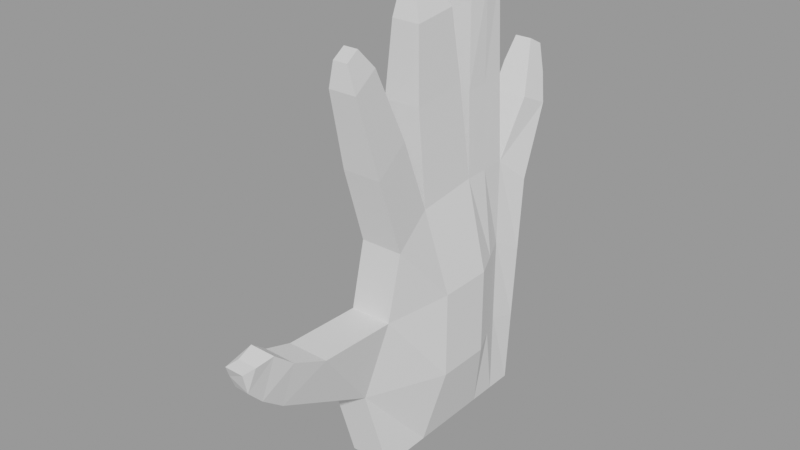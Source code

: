# Source: H_nd_model_1_velse.blend  (saved by Blender 4.1.24; exported with 4.5.12 LTS)
import bpy
from mathutils import Matrix  # noqa: F401  (used for matrix-valued properties, if any)

bpy.ops.wm.read_factory_settings(use_empty=True)
scene = bpy.context.scene
scene.name = 'Scene.001'

# ---- meshes
me_cube = bpy.data.meshes.new('Cube')
me_cube.from_pydata([(-0.3627, -1.051, -2.255), (-0.07014, -1.068, 1.837), (-0.3627, 1.844, -2.255), (-0.3627, 1.844, 2.255), (0.3627, -1.051, -2.255), (0.6552, -1.068, 1.837), (0.3627, 1.844, -2.255), (0.3627, 1.844, 2.255), (-0.3627, 0.8677, -2.255), (-0.3627, -0.09739, -2.255), (-0.3224, -0.1724, 2.142), (-0.3343, 0.9527, 2.265), (0.3627, -0.09739, -2.255), (0.3627, 0.8677, -2.255), (0.391, 0.9527, 2.265), (0.4029, -0.1724, 2.142), (-0.1784, 2.319, 1.827), (-0.3627, 2.319, -2.255), (0.3627, 2.319, -2.255), (0.5469, 2.319, 1.827), (-0.1458, 2.336, 3.26), (0.4544, 2.336, 3.26), (-0.08179, 2.811, 3.045), (0.5184, 2.811, 3.045), (-0.2185, 1.012, 5.481), (-0.2216, 1.726, 5.493), (0.2887, 1.726, 5.493), (0.2918, 1.012, 5.481), (-0.5955, -1.306, -0.8532), (-0.2534, -1.126, 0.5881), (-0.3627, 1.844, 0.7518), (-0.3627, 1.844, -0.7518), (0.3627, 1.844, 0.7518), (0.3627, 1.844, -0.7518), (0.4719, -1.126, 0.5881), (0.1299, -1.306, -0.8532), (0.8127, 0.8677, 0.7518), (0.8127, 0.8677, -0.7518), (0.8127, -0.09739, 0.7518), (0.8127, -0.09739, -0.7518), (0.08738, -0.09739, 0.7518), (0.08738, -0.09739, -0.7518), (0.08738, 0.8677, 0.7518), (0.08738, 0.8677, -0.7518), (-0.2399, 2.319, 0.4664), (-0.3013, 2.319, -0.8945), (0.4855, 2.319, 0.4664), (0.4241, 2.319, -0.8945), (-0.137, -0.2921, 5.073), (-0.1451, 0.4796, 5.157), (0.3524, 0.4668, 5.157), (0.3605, -0.305, 5.073), (0.3247, -1.196, 4.661), (0.4935, -1.795, 4.457), (0.008106, -1.795, 4.457), (-0.1607, -1.196, 4.661), (-0.8368, -2.858, -0.2413), (-0.2396, -2.524, 0.6448), (0.4857, -2.524, 0.6448), (-0.1114, -2.858, -0.2413), (-0.6851, -3.256, 0.06111), (-0.2295, -3.023, 0.8029), (0.3446, -3.023, 0.8029), (-0.111, -3.256, 0.06111), (-0.5389, -3.468, 0.423), (-0.1928, -3.321, 1.039), (0.2646, -3.321, 1.039), (-0.0929, -3.535, 0.3566), (-0.4322, -3.622, 0.7125), (-0.2049, -3.563, 0.9122), (0.1437, -3.563, 0.9122), (-0.08363, -3.622, 0.7125), (0.249, -1.465, 4.981), (0.3371, -1.778, 4.875), (-0.004336, -1.465, 4.981), (0.08378, -1.778, 4.875), (-0.2868, -0.6427, 3.416), (0.3856, -0.6427, 3.416), (0.6195, -1.473, 3.133), (-0.05288, -1.473, 3.133), (0.3629, -0.2935, 3.815), (-0.2837, -0.2935, 3.815), (0.3523, 0.7095, 3.925), (-0.2943, 0.7095, 3.925), (-0.3088, 0.9668, 3.717), (-0.2981, 1.819, 3.609), (0.341, 0.9668, 3.717), (0.3249, 1.793, 3.711), (-0.07077, -0.1533, 5.642), (-0.07427, 0.178, 5.678), (0.1393, 0.178, 5.678), (0.1428, -0.1533, 5.642), (-0.1626, 1.137, 5.828), (-0.1358, 1.601, 5.726), (0.1895, 1.601, 5.726), (0.1626, 1.137, 5.828), (-0.3485, 1.398, 2.26), (0.3627, 1.356, -2.255), (-0.3627, 1.356, -2.255), (0.3768, 1.398, 2.26), (-0.185, 1.382, 5.354), (0.3253, 1.382, 5.354), (0.5877, 1.356, -0.7518), (0.5877, 1.356, 0.7518), (-0.1376, 1.356, -0.7518), (-0.1376, 1.356, 0.7518), (0.3329, 1.38, 3.714), (-0.3169, 1.38, 3.714), (-0.1626, 1.356, 5.828), (0.1626, 1.356, 5.828), (-0.1124, 2.852, 4.068), (0.18, 2.852, 4.068), (-0.06843, 3.079, 3.94), (0.2239, 3.079, 3.94), (0.3829, 2.962, 3.503), (0.3249, 2.592, 3.685), (-0.1456, 2.592, 3.685), (-0.08753, 2.962, 3.503)], [], [(105, 96, 3, 30), (33, 6, 18, 47), (38, 15, 5, 34), (34, 5, 1, 29), (9, 12, 4, 0), (77, 76, 55, 52), (107, 84, 24, 100), (81, 80, 51, 48), (98, 97, 13, 8), (8, 13, 12, 9), (103, 99, 14, 36), (36, 14, 15, 38), (29, 1, 10, 40), (40, 10, 11, 42), (44, 16, 19, 46), (6, 2, 17, 18), (19, 16, 22, 23), (30, 3, 16, 44), (115, 114, 113, 111), (16, 3, 20, 22), (7, 19, 23, 21), (3, 7, 21, 20), (24, 27, 95, 92), (84, 86, 27, 24), (106, 87, 26, 101), (87, 85, 25, 26), (2, 31, 45, 17), (31, 30, 44, 45), (17, 45, 47, 18), (45, 44, 46, 47), (9, 41, 43, 8), (41, 40, 42, 43), (0, 28, 41, 9), (28, 29, 40, 41), (13, 37, 39, 12), (37, 36, 38, 39), (97, 102, 37, 13), (102, 103, 36, 37), (4, 35, 28, 0), (29, 28, 56, 57), (12, 39, 35, 4), (39, 38, 34, 35), (7, 32, 46, 19), (32, 33, 47, 46), (98, 104, 31, 2), (104, 105, 30, 31), (51, 50, 90, 91), (80, 82, 50, 51), (83, 81, 48, 49), (82, 83, 49, 50), (52, 55, 74, 72), (78, 77, 52, 53), (79, 78, 53, 54), (76, 79, 54, 55), (56, 59, 63, 60), (28, 35, 59, 56), (34, 29, 57, 58), (35, 34, 58, 59), (61, 60, 64, 65), (57, 56, 60, 61), (58, 57, 61, 62), (59, 58, 62, 63), (66, 65, 69, 70), (62, 61, 65, 66), (63, 62, 66, 67), (60, 63, 67, 64), (71, 70, 69, 68), (67, 66, 70, 71), (64, 67, 71, 68), (65, 64, 68, 69), (54, 53, 73, 75), (74, 75, 73, 72), (53, 52, 72, 73), (90, 89, 88, 91), (10, 1, 79, 76), (1, 5, 78, 79), (5, 15, 77, 78), (15, 10, 76, 77), (14, 11, 83, 82), (11, 10, 81, 83), (15, 14, 82, 80), (10, 15, 80, 81), (7, 3, 85, 87), (99, 7, 87, 106), (11, 14, 86, 84), (96, 11, 84, 107), (55, 54, 75, 74), (50, 49, 89, 90), (49, 48, 88, 89), (48, 51, 91, 88), (109, 108, 92, 95), (26, 25, 93, 94), (101, 26, 94, 109), (100, 24, 92, 108), (25, 100, 108, 93), (27, 101, 109, 95), (94, 93, 108, 109), (3, 96, 107, 85), (14, 99, 106, 86), (43, 42, 105, 104), (8, 43, 104, 98), (33, 32, 103, 102), (6, 33, 102, 97), (86, 106, 101, 27), (32, 7, 99, 103), (2, 6, 97, 98), (85, 107, 100, 25), (42, 11, 96, 105), (110, 111, 113, 112), (116, 115, 111, 110), (117, 116, 110, 112), (114, 117, 112, 113), (23, 22, 117, 114), (22, 20, 116, 117), (20, 21, 115, 116), (21, 23, 114, 115)])
_uv = me_cube.uv_layers.new(name='UVMap')
_uv.uv.foreach_set('vector', [0.5417, 0.2078, 0.625, 0.2078, 0.625, 0.25, 0.5417, 0.25, 0.4583, 0.5, 0.375, 0.5, 0.375, 0.5, 0.4583, 0.5, 0.5417, 0.6676, 0.625, 0.6676, 0.625, 0.75, 0.5417, 0.75, 0.5417, 0.75, 0.625, 0.75, 0.625, 1.0, 0.5417, 1.0, 0.125, 0.6676, 0.375, 0.6676, 0.375, 0.75, 0.125, 0.75, 0.625, 0.6676, 0.875, 0.6676, 0.875, 0.6676, 0.625, 0.6676, 0.625, 0.2078, 0.625, 0.1657, 0.625, 0.1657, 0.625, 0.2078, 0.875, 0.6676, 0.625, 0.6676, 0.625, 0.6676, 0.875, 0.6676, 0.125, 0.5422, 0.375, 0.5422, 0.375, 0.5843, 0.125, 0.5843, 0.125, 0.5843, 0.375, 0.5843, 0.375, 0.6676, 0.125, 0.6676, 0.5417, 0.5422, 0.625, 0.5422, 0.625, 0.5843, 0.5417, 0.5843, 0.5417, 0.5843, 0.625, 0.5843, 0.625, 0.6676, 0.5417, 0.6676, 0.5417, 0.0, 0.625, 0.0, 0.625, 0.08235, 0.5417, 0.08235, 0.5417, 0.08235, 0.625, 0.08235, 0.625, 0.1657, 0.5417, 0.1657, 0.5417, 0.25, 0.625, 0.25, 0.625, 0.5, 0.5417, 0.5, 0.375, 0.5, 0.125, 0.5, 0.125, 0.5, 0.375, 0.5, 0.625, 0.5, 0.625, 0.25, 0.625, 0.25, 0.625, 0.5, 0.5417, 0.25, 0.625, 0.25, 0.625, 0.25, 0.5417, 0.25, 0.625, 0.5, 0.625, 0.5, 0.625, 0.5, 0.625, 0.5, 0.625, 0.25, 0.625, 0.25, 0.625, 0.25, 0.625, 0.25, 0.625, 0.5, 0.625, 0.5, 0.625, 0.5, 0.625, 0.5, 0.875, 0.5, 0.625, 0.5, 0.625, 0.5, 0.875, 0.5, 0.875, 0.5843, 0.625, 0.5843, 0.625, 0.5843, 0.875, 0.5843, 0.875, 0.5843, 0.625, 0.5843, 0.625, 0.5843, 0.875, 0.5843, 0.625, 0.5422, 0.625, 0.5, 0.625, 0.5, 0.625, 0.5422, 0.625, 0.5, 0.875, 0.5, 0.875, 0.5, 0.625, 0.5, 0.375, 0.25, 0.4583, 0.25, 0.4583, 0.25, 0.375, 0.25, 0.4583, 0.25, 0.5417, 0.25, 0.5417, 0.25, 0.4583, 0.25, 0.375, 0.25, 0.4583, 0.25, 0.4583, 0.5, 0.375, 0.5, 0.4583, 0.25, 0.5417, 0.25, 0.5417, 0.5, 0.4583, 0.5, 0.375, 0.08235, 0.4583, 0.08235, 0.4583, 0.1657, 0.375, 0.1657, 0.4583, 0.08235, 0.5417, 0.08235, 0.5417, 0.1657, 0.4583, 0.1657, 0.375, 0.0, 0.4583, 0.0, 0.4583, 0.08235, 0.375, 0.08235, 0.4583, 0.0, 0.5417, 0.0, 0.5417, 0.08235, 0.4583, 0.08235, 0.375, 0.5843, 0.4583, 0.5843, 0.4583, 0.6676, 0.375, 0.6676, 0.4583, 0.5843, 0.5417, 0.5843, 0.5417, 0.6676, 0.4583, 0.6676, 0.375, 0.5422, 0.4583, 0.5422, 0.4583, 0.5843, 0.375, 0.5843, 0.4583, 0.5422, 0.5417, 0.5422, 0.5417, 0.5843, 0.4583, 0.5843, 0.375, 0.75, 0.4583, 0.75, 0.4583, 1.0, 0.375, 1.0, 0.5417, 0.0, 0.4583, 0.0, 0.4583, 0.0, 0.5417, 0.0, 0.375, 0.6676, 0.4583, 0.6676, 0.4583, 0.75, 0.375, 0.75, 0.4583, 0.6676, 0.5417, 0.6676, 0.5417, 0.75, 0.4583, 0.75, 0.625, 0.5, 0.5417, 0.5, 0.5417, 0.5, 0.625, 0.5, 0.5417, 0.5, 0.4583, 0.5, 0.4583, 0.5, 0.5417, 0.5, 0.375, 0.2078, 0.4583, 0.2078, 0.4583, 0.25, 0.375, 0.25, 0.4583, 0.2078, 0.5417, 0.2078, 0.5417, 0.25, 0.4583, 0.25, 0.625, 0.6676, 0.625, 0.5843, 0.625, 0.5843, 0.625, 0.6676, 0.625, 0.6676, 0.625, 0.5843, 0.625, 0.5843, 0.625, 0.6676, 0.625, 0.1657, 0.625, 0.08235, 0.625, 0.08235, 0.625, 0.1657, 0.625, 0.5843, 0.875, 0.5843, 0.875, 0.5843, 0.625, 0.5843, 0.625, 0.6676, 0.875, 0.6676, 0.875, 0.6676, 0.625, 0.6676, 0.625, 0.75, 0.625, 0.6676, 0.625, 0.6676, 0.625, 0.75, 0.625, 1.0, 0.625, 0.75, 0.625, 0.75, 0.625, 1.0, 0.625, 0.08235, 0.625, 0.0, 0.625, 0.0, 0.625, 0.08235, 0.4583, 1.0, 0.4583, 0.75, 0.4583, 0.75, 0.4583, 1.0, 0.4583, 1.0, 0.4583, 0.75, 0.4583, 0.75, 0.4583, 1.0, 0.5417, 0.75, 0.5417, 1.0, 0.5417, 1.0, 0.5417, 0.75, 0.4583, 0.75, 0.5417, 0.75, 0.5417, 0.75, 0.4583, 0.75, 0.5417, 0.0, 0.4583, 0.0, 0.4583, 0.0, 0.5417, 0.0, 0.5417, 0.0, 0.4583, 0.0, 0.4583, 0.0, 0.5417, 0.0, 0.5417, 0.75, 0.5417, 1.0, 0.5417, 1.0, 0.5417, 0.75, 0.4583, 0.75, 0.5417, 0.75, 0.5417, 0.75, 0.4583, 0.75, 0.5417, 0.75, 0.5417, 1.0, 0.5417, 1.0, 0.5417, 0.75, 0.5417, 0.75, 0.5417, 1.0, 0.5417, 1.0, 0.5417, 0.75, 0.4583, 0.75, 0.5417, 0.75, 0.5417, 0.75, 0.4583, 0.75, 0.4583, 1.0, 0.4583, 0.75, 0.4583, 0.75, 0.4583, 1.0, 0.4583, 0.75, 0.5417, 0.75, 0.5417, 1.0, 0.4583, 1.0, 0.4583, 0.75, 0.5417, 0.75, 0.5417, 0.75, 0.4583, 0.75, 0.4583, 1.0, 0.4583, 0.75, 0.4583, 0.75, 0.4583, 1.0, 0.5417, 0.0, 0.4583, 0.0, 0.4583, 0.0, 0.5417, 0.0, 0.625, 1.0, 0.625, 0.75, 0.625, 0.75, 0.625, 1.0, 0.625, 0.08235, 0.625, 1.0, 0.625, 0.75, 0.625, 0.6676, 0.625, 0.75, 0.625, 0.6676, 0.625, 0.6676, 0.625, 0.75, 0.625, 0.5843, 0.875, 0.5843, 0.875, 0.6676, 0.625, 0.6676, 0.625, 0.08235, 0.625, 0.0, 0.625, 0.0, 0.625, 0.08235, 0.625, 1.0, 0.625, 0.75, 0.625, 0.75, 0.625, 1.0, 0.625, 0.75, 0.625, 0.6676, 0.625, 0.6676, 0.625, 0.75, 0.625, 0.6676, 0.875, 0.6676, 0.875, 0.6676, 0.625, 0.6676, 0.625, 0.5843, 0.875, 0.5843, 0.875, 0.5843, 0.625, 0.5843, 0.625, 0.1657, 0.625, 0.08235, 0.625, 0.08235, 0.625, 0.1657, 0.625, 0.6676, 0.625, 0.5843, 0.625, 0.5843, 0.625, 0.6676, 0.875, 0.6676, 0.625, 0.6676, 0.625, 0.6676, 0.875, 0.6676, 0.625, 0.5, 0.875, 0.5, 0.875, 0.5, 0.625, 0.5, 0.625, 0.5422, 0.625, 0.5, 0.625, 0.5, 0.625, 0.5422, 0.875, 0.5843, 0.625, 0.5843, 0.625, 0.5843, 0.875, 0.5843, 0.625, 0.2078, 0.625, 0.1657, 0.625, 0.1657, 0.625, 0.2078, 0.625, 0.08235, 0.625, 0.0, 0.625, 0.0, 0.625, 0.08235, 0.625, 0.5843, 0.875, 0.5843, 0.875, 0.5843, 0.625, 0.5843, 0.625, 0.1657, 0.625, 0.08235, 0.625, 0.08235, 0.625, 0.1657, 0.875, 0.6676, 0.625, 0.6676, 0.625, 0.6676, 0.875, 0.6676, 0.625, 0.5422, 0.875, 0.5422, 0.875, 0.5843, 0.625, 0.5843, 0.625, 0.5, 0.875, 0.5, 0.875, 0.5, 0.625, 0.5, 0.625, 0.5422, 0.625, 0.5, 0.625, 0.5, 0.625, 0.5422, 0.625, 0.2078, 0.625, 0.1657, 0.625, 0.1657, 0.625, 0.2078, 0.625, 0.25, 0.625, 0.2078, 0.625, 0.2078, 0.625, 0.25, 0.625, 0.5843, 0.625, 0.5422, 0.625, 0.5422, 0.625, 0.5843, 0.625, 0.5, 0.875, 0.5, 0.875, 0.5422, 0.625, 0.5422, 0.625, 0.25, 0.625, 0.2078, 0.625, 0.2078, 0.625, 0.25, 0.625, 0.5843, 0.625, 0.5422, 0.625, 0.5422, 0.625, 0.5843, 0.4583, 0.1657, 0.5417, 0.1657, 0.5417, 0.2078, 0.4583, 0.2078, 0.375, 0.1657, 0.4583, 0.1657, 0.4583, 0.2078, 0.375, 0.2078, 0.4583, 0.5, 0.5417, 0.5, 0.5417, 0.5422, 0.4583, 0.5422, 0.375, 0.5, 0.4583, 0.5, 0.4583, 0.5422, 0.375, 0.5422, 0.625, 0.5843, 0.625, 0.5422, 0.625, 0.5422, 0.625, 0.5843, 0.5417, 0.5, 0.625, 0.5, 0.625, 0.5422, 0.5417, 0.5422, 0.125, 0.5, 0.375, 0.5, 0.375, 0.5422, 0.125, 0.5422, 0.625, 0.25, 0.625, 0.2078, 0.625, 0.2078, 0.625, 0.25, 0.5417, 0.1657, 0.625, 0.1657, 0.625, 0.2078, 0.5417, 0.2078, 0.875, 0.5, 0.625, 0.5, 0.625, 0.5, 0.875, 0.5, 0.875, 0.5, 0.625, 0.5, 0.625, 0.5, 0.875, 0.5, 0.625, 0.25, 0.625, 0.25, 0.625, 0.25, 0.625, 0.25, 0.625, 0.5, 0.625, 0.25, 0.625, 0.25, 0.625, 0.5, 0.625, 0.5, 0.625, 0.25, 0.625, 0.25, 0.625, 0.5, 0.625, 0.25, 0.625, 0.25, 0.625, 0.25, 0.625, 0.25, 0.875, 0.5, 0.625, 0.5, 0.625, 0.5, 0.875, 0.5, 0.625, 0.5, 0.625, 0.5, 0.625, 0.5, 0.625, 0.5])
me_cube.update()

# ---- objects
ob_cube_001 = bpy.data.objects.new('Cube.001', me_cube)

# ---- transforms, parenting, visibility, modifiers, constraints
ob_cube_001.location = (0.0, 0.0, 0.0)

# ---- collection membership
scene.collection.objects.link(ob_cube_001)

# ---- scene / render settings (as saved in the file)
scene.frame_start = 1; scene.frame_end = 250; scene.frame_set(1)
scene.render.engine = 'BLENDER_EEVEE_NEXT'
scene.render.image_settings.exr_codec = 'NONE'
scene.render.simplify_subdivision_render = 0
scene.render.simplify_child_particles_render = 0.0
scene.cycles.sampling_pattern = 'TABULATED_SOBOL'
scene.eevee.use_shadows = False
scene.eevee.ray_tracing_options.trace_max_roughness = 0.0
scene.view_settings.view_transform = 'Filmic'
bpy.context.view_layer.update()

# ---- added for rendering (the .blend has no active camera and no usable light): camera, sun + grey world if the file has none
cam_auto = bpy.data.cameras.new('AutoCamera')
cam_auto.lens = 50.0
cam_auto.sensor_width = 36.0
cam_auto.clip_end = 1000.0
ob_auto_camera = bpy.data.objects.new('AutoCamera', cam_auto)
scene.collection.objects.link(ob_auto_camera)
ob_auto_camera.location = (9.82151, -12.0717, 9.65308)
ob_auto_camera.rotation_euler = (1.09748, -7.21219e-08, 0.694738)
scene.camera = ob_auto_camera
light_auto_sun = bpy.data.lights.new('AutoSun', 'SUN')
light_auto_sun.energy = 3.0
light_auto_sun.angle = 0.0523599
ob_auto_sun = bpy.data.objects.new('AutoSun', light_auto_sun)
scene.collection.objects.link(ob_auto_sun)
ob_auto_sun.rotation_euler = (0.872665, 0.174533, 0.523599)
if scene.world is None:
    world_auto = bpy.data.worlds.new('AutoWorld')
    world_auto.color = (0.3, 0.3, 0.3)
    scene.world = world_auto
bpy.context.view_layer.update()

